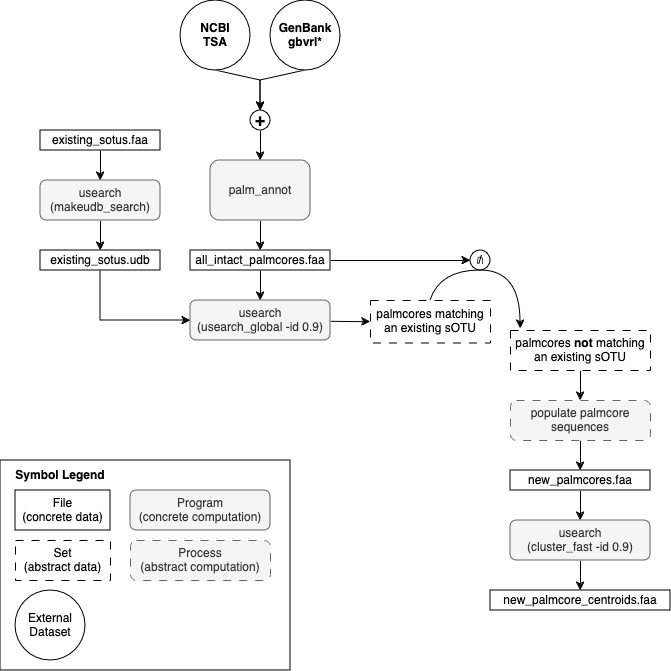

The diagram above was exported from draw.io. Its source (the exported page's mxGraphModel, read from the mxfile embedded in the PNG):
<mxGraphModel dx="397" dy="383" grid="1" gridSize="10" guides="1" tooltips="1" connect="1" arrows="1" fold="1" page="1" pageScale="1" pageWidth="850" pageHeight="1100" math="0" shadow="0">
  <root>
    <mxCell id="0" />
    <mxCell id="1" parent="0" />
    <mxCell id="pcEnY2RNjyqCKXGkyiXo-41" value="" style="rounded=0;whiteSpace=wrap;html=1;" vertex="1" parent="1">
      <mxGeometry x="40" y="590" width="290" height="210" as="geometry" />
    </mxCell>
    <mxCell id="pcEnY2RNjyqCKXGkyiXo-20" style="edgeStyle=none;rounded=0;orthogonalLoop=1;jettySize=auto;html=1;exitX=0.5;exitY=1;exitDx=0;exitDy=0;entryX=0.5;entryY=0;entryDx=0;entryDy=0;" edge="1" parent="1" source="pcEnY2RNjyqCKXGkyiXo-3" target="pcEnY2RNjyqCKXGkyiXo-6">
      <mxGeometry relative="1" as="geometry">
        <Array as="points">
          <mxPoint x="300" y="210" />
        </Array>
      </mxGeometry>
    </mxCell>
    <mxCell id="pcEnY2RNjyqCKXGkyiXo-3" value="&lt;div&gt;&lt;b&gt;NCBI&lt;/b&gt;&lt;/div&gt;&lt;div&gt;&lt;b&gt;TSA&lt;br&gt;&lt;/b&gt;&lt;/div&gt;" style="ellipse;whiteSpace=wrap;html=1;aspect=fixed;" vertex="1" parent="1">
      <mxGeometry x="220" y="130" width="70" height="70" as="geometry" />
    </mxCell>
    <mxCell id="pcEnY2RNjyqCKXGkyiXo-21" style="edgeStyle=none;rounded=0;orthogonalLoop=1;jettySize=auto;html=1;exitX=0.5;exitY=1;exitDx=0;exitDy=0;" edge="1" parent="1" source="pcEnY2RNjyqCKXGkyiXo-4">
      <mxGeometry relative="1" as="geometry">
        <mxPoint x="300" y="240" as="targetPoint" />
        <Array as="points">
          <mxPoint x="300" y="210" />
        </Array>
      </mxGeometry>
    </mxCell>
    <mxCell id="pcEnY2RNjyqCKXGkyiXo-4" value="&lt;div&gt;&lt;b&gt;GenBank&lt;/b&gt;&lt;/div&gt;&lt;div&gt;&lt;b&gt;gbvrl*&lt;br&gt;&lt;/b&gt;&lt;/div&gt;" style="ellipse;whiteSpace=wrap;html=1;aspect=fixed;" vertex="1" parent="1">
      <mxGeometry x="310" y="130" width="70" height="70" as="geometry" />
    </mxCell>
    <mxCell id="pcEnY2RNjyqCKXGkyiXo-24" style="edgeStyle=none;rounded=0;orthogonalLoop=1;jettySize=auto;html=1;entryX=0.5;entryY=0;entryDx=0;entryDy=0;" edge="1" parent="1" source="pcEnY2RNjyqCKXGkyiXo-5" target="pcEnY2RNjyqCKXGkyiXo-23">
      <mxGeometry relative="1" as="geometry" />
    </mxCell>
    <mxCell id="pcEnY2RNjyqCKXGkyiXo-5" value="palm_annot" style="rounded=1;whiteSpace=wrap;html=1;fillColor=#f5f5f5;strokeColor=#666666;fontColor=#333333;" vertex="1" parent="1">
      <mxGeometry x="250" y="290" width="100" height="60" as="geometry" />
    </mxCell>
    <mxCell id="pcEnY2RNjyqCKXGkyiXo-22" style="edgeStyle=none;rounded=0;orthogonalLoop=1;jettySize=auto;html=1;entryX=0.5;entryY=0;entryDx=0;entryDy=0;" edge="1" parent="1" source="pcEnY2RNjyqCKXGkyiXo-6" target="pcEnY2RNjyqCKXGkyiXo-5">
      <mxGeometry relative="1" as="geometry" />
    </mxCell>
    <mxCell id="pcEnY2RNjyqCKXGkyiXo-6" value="&lt;font size=&quot;1&quot;&gt;&lt;b&gt;&lt;font style=&quot;font-size: 17px;&quot;&gt;+&lt;/font&gt;&lt;/b&gt;&lt;/font&gt;" style="ellipse;whiteSpace=wrap;html=1;aspect=fixed;" vertex="1" parent="1">
      <mxGeometry x="290" y="240" width="20" height="20" as="geometry" />
    </mxCell>
    <mxCell id="pcEnY2RNjyqCKXGkyiXo-31" style="edgeStyle=none;rounded=0;orthogonalLoop=1;jettySize=auto;html=1;entryX=0.5;entryY=0;entryDx=0;entryDy=0;" edge="1" parent="1" source="pcEnY2RNjyqCKXGkyiXo-23" target="pcEnY2RNjyqCKXGkyiXo-30">
      <mxGeometry relative="1" as="geometry" />
    </mxCell>
    <mxCell id="pcEnY2RNjyqCKXGkyiXo-45" style="edgeStyle=none;rounded=0;orthogonalLoop=1;jettySize=auto;html=1;entryX=0;entryY=0.5;entryDx=0;entryDy=0;" edge="1" parent="1" source="pcEnY2RNjyqCKXGkyiXo-23" target="pcEnY2RNjyqCKXGkyiXo-44">
      <mxGeometry relative="1" as="geometry" />
    </mxCell>
    <mxCell id="pcEnY2RNjyqCKXGkyiXo-23" value="&lt;div&gt;all_intact_palmcores.faa&lt;/div&gt;" style="rounded=0;whiteSpace=wrap;html=1;" vertex="1" parent="1">
      <mxGeometry x="230" y="380" width="140" height="20" as="geometry" />
    </mxCell>
    <mxCell id="pcEnY2RNjyqCKXGkyiXo-28" style="edgeStyle=none;rounded=0;orthogonalLoop=1;jettySize=auto;html=1;entryX=0.5;entryY=0;entryDx=0;entryDy=0;" edge="1" parent="1" source="pcEnY2RNjyqCKXGkyiXo-25" target="pcEnY2RNjyqCKXGkyiXo-26">
      <mxGeometry relative="1" as="geometry" />
    </mxCell>
    <mxCell id="pcEnY2RNjyqCKXGkyiXo-25" value="&lt;div&gt;existing_sotus.faa&lt;/div&gt;" style="rounded=0;whiteSpace=wrap;html=1;" vertex="1" parent="1">
      <mxGeometry x="80" y="260" width="120" height="20" as="geometry" />
    </mxCell>
    <mxCell id="pcEnY2RNjyqCKXGkyiXo-29" style="edgeStyle=none;rounded=0;orthogonalLoop=1;jettySize=auto;html=1;entryX=0.5;entryY=0;entryDx=0;entryDy=0;" edge="1" parent="1" source="pcEnY2RNjyqCKXGkyiXo-26" target="pcEnY2RNjyqCKXGkyiXo-27">
      <mxGeometry relative="1" as="geometry" />
    </mxCell>
    <mxCell id="pcEnY2RNjyqCKXGkyiXo-26" value="&lt;div&gt;usearch&lt;/div&gt;&lt;div&gt;(makeudb_search)&lt;br&gt;&lt;/div&gt;" style="rounded=1;whiteSpace=wrap;html=1;fillColor=#f5f5f5;strokeColor=#666666;fontColor=#333333;" vertex="1" parent="1">
      <mxGeometry x="80" y="310" width="120" height="40" as="geometry" />
    </mxCell>
    <mxCell id="pcEnY2RNjyqCKXGkyiXo-32" style="edgeStyle=none;rounded=0;orthogonalLoop=1;jettySize=auto;html=1;exitX=0.5;exitY=1;exitDx=0;exitDy=0;entryX=0;entryY=0.5;entryDx=0;entryDy=0;" edge="1" parent="1" source="pcEnY2RNjyqCKXGkyiXo-27" target="pcEnY2RNjyqCKXGkyiXo-30">
      <mxGeometry relative="1" as="geometry">
        <Array as="points">
          <mxPoint x="140" y="450" />
        </Array>
      </mxGeometry>
    </mxCell>
    <mxCell id="pcEnY2RNjyqCKXGkyiXo-27" value="&lt;div&gt;existing_sotus.udb&lt;/div&gt;" style="rounded=0;whiteSpace=wrap;html=1;" vertex="1" parent="1">
      <mxGeometry x="80" y="380" width="120" height="20" as="geometry" />
    </mxCell>
    <mxCell id="pcEnY2RNjyqCKXGkyiXo-34" style="edgeStyle=none;rounded=0;orthogonalLoop=1;jettySize=auto;html=1;entryX=0;entryY=0.5;entryDx=0;entryDy=0;" edge="1" parent="1" source="pcEnY2RNjyqCKXGkyiXo-30" target="pcEnY2RNjyqCKXGkyiXo-33">
      <mxGeometry relative="1" as="geometry" />
    </mxCell>
    <mxCell id="pcEnY2RNjyqCKXGkyiXo-30" value="&lt;div&gt;usearch&lt;/div&gt;&lt;div&gt;(usearch_global -id 0.9)&lt;br&gt;&lt;/div&gt;" style="rounded=1;whiteSpace=wrap;html=1;fillColor=#f5f5f5;strokeColor=#666666;fontColor=#333333;" vertex="1" parent="1">
      <mxGeometry x="230" y="430" width="140" height="40" as="geometry" />
    </mxCell>
    <mxCell id="pcEnY2RNjyqCKXGkyiXo-33" value="&lt;div&gt;palmcores matching an existing sOTU&lt;/div&gt;" style="rounded=0;whiteSpace=wrap;html=1;dashed=1;dashPattern=8 8;" vertex="1" parent="1">
      <mxGeometry x="410" y="430" width="120" height="42.5" as="geometry" />
    </mxCell>
    <mxCell id="pcEnY2RNjyqCKXGkyiXo-35" value="&lt;div&gt;External&lt;/div&gt;&lt;div&gt;Dataset&lt;br&gt;&lt;/div&gt;" style="ellipse;whiteSpace=wrap;html=1;aspect=fixed;" vertex="1" parent="1">
      <mxGeometry x="55" y="720" width="70" height="70" as="geometry" />
    </mxCell>
    <mxCell id="pcEnY2RNjyqCKXGkyiXo-36" value="&lt;div&gt;File&lt;/div&gt;&lt;div&gt;(concrete data)&lt;br&gt;&lt;/div&gt;" style="rounded=0;whiteSpace=wrap;html=1;" vertex="1" parent="1">
      <mxGeometry x="55" y="620" width="95" height="40" as="geometry" />
    </mxCell>
    <mxCell id="pcEnY2RNjyqCKXGkyiXo-37" value="&lt;div&gt;Set&lt;/div&gt;&lt;div&gt;(abstract data)&lt;br&gt;&lt;/div&gt;" style="rounded=0;whiteSpace=wrap;html=1;dashed=1;dashPattern=8 8;" vertex="1" parent="1">
      <mxGeometry x="55" y="670" width="95" height="40" as="geometry" />
    </mxCell>
    <mxCell id="pcEnY2RNjyqCKXGkyiXo-38" value="&lt;div&gt;Program&lt;/div&gt;&lt;div&gt;(concrete computation)&lt;br&gt;&lt;/div&gt;" style="rounded=1;whiteSpace=wrap;html=1;fillColor=#f5f5f5;strokeColor=#666666;fontColor=#333333;" vertex="1" parent="1">
      <mxGeometry x="170" y="620" width="140" height="40" as="geometry" />
    </mxCell>
    <mxCell id="pcEnY2RNjyqCKXGkyiXo-40" value="Symbol Legend" style="text;html=1;align=center;verticalAlign=middle;whiteSpace=wrap;rounded=0;fontStyle=1" vertex="1" parent="1">
      <mxGeometry x="50" y="590" width="100" height="30" as="geometry" />
    </mxCell>
    <mxCell id="pcEnY2RNjyqCKXGkyiXo-50" style="edgeStyle=none;rounded=0;orthogonalLoop=1;jettySize=auto;html=1;entryX=0.5;entryY=0;entryDx=0;entryDy=0;" edge="1" parent="1" source="pcEnY2RNjyqCKXGkyiXo-42" target="pcEnY2RNjyqCKXGkyiXo-49">
      <mxGeometry relative="1" as="geometry" />
    </mxCell>
    <mxCell id="pcEnY2RNjyqCKXGkyiXo-42" value="&lt;div&gt;palmcores &lt;b&gt;not&lt;/b&gt; matching an existing sOTU&lt;/div&gt;" style="rounded=0;whiteSpace=wrap;html=1;dashed=1;dashPattern=8 8;" vertex="1" parent="1">
      <mxGeometry x="550" y="460" width="140" height="40" as="geometry" />
    </mxCell>
    <mxCell id="pcEnY2RNjyqCKXGkyiXo-43" value="&lt;font size=&quot;1&quot;&gt;&lt;b&gt;∩&lt;/b&gt;&lt;/font&gt;" style="ellipse;whiteSpace=wrap;html=1;aspect=fixed;" vertex="1" parent="1">
      <mxGeometry x="510" y="380" width="20" height="20" as="geometry" />
    </mxCell>
    <mxCell id="pcEnY2RNjyqCKXGkyiXo-44" value="/" style="text;html=1;align=center;verticalAlign=middle;whiteSpace=wrap;rounded=0;" vertex="1" parent="1">
      <mxGeometry x="510" y="380" width="20" height="20" as="geometry" />
    </mxCell>
    <mxCell id="pcEnY2RNjyqCKXGkyiXo-47" value="" style="curved=1;endArrow=classic;html=1;rounded=0;exitX=0.5;exitY=0;exitDx=0;exitDy=0;" edge="1" parent="1" source="pcEnY2RNjyqCKXGkyiXo-33">
      <mxGeometry width="50" height="50" relative="1" as="geometry">
        <mxPoint x="470" y="470" as="sourcePoint" />
        <mxPoint x="560" y="458" as="targetPoint" />
        <Array as="points">
          <mxPoint x="480" y="400" />
          <mxPoint x="560" y="400" />
        </Array>
      </mxGeometry>
    </mxCell>
    <mxCell id="pcEnY2RNjyqCKXGkyiXo-48" value="&lt;div&gt;Process&lt;/div&gt;&lt;div&gt;(abstract computation)&lt;br&gt;&lt;/div&gt;" style="rounded=1;whiteSpace=wrap;html=1;fillColor=#f5f5f5;strokeColor=#666666;fontColor=#333333;dashed=1;dashPattern=8 8;" vertex="1" parent="1">
      <mxGeometry x="170" y="670" width="140" height="40" as="geometry" />
    </mxCell>
    <mxCell id="pcEnY2RNjyqCKXGkyiXo-52" style="edgeStyle=none;rounded=0;orthogonalLoop=1;jettySize=auto;html=1;entryX=0.5;entryY=0;entryDx=0;entryDy=0;" edge="1" parent="1" source="pcEnY2RNjyqCKXGkyiXo-49" target="pcEnY2RNjyqCKXGkyiXo-51">
      <mxGeometry relative="1" as="geometry" />
    </mxCell>
    <mxCell id="pcEnY2RNjyqCKXGkyiXo-49" value="populate palmcore sequences" style="rounded=1;whiteSpace=wrap;html=1;fillColor=#f5f5f5;strokeColor=#666666;fontColor=#333333;dashed=1;dashPattern=8 8;" vertex="1" parent="1">
      <mxGeometry x="550" y="530" width="140" height="40" as="geometry" />
    </mxCell>
    <mxCell id="pcEnY2RNjyqCKXGkyiXo-54" style="edgeStyle=none;rounded=0;orthogonalLoop=1;jettySize=auto;html=1;entryX=0.5;entryY=0;entryDx=0;entryDy=0;" edge="1" parent="1" source="pcEnY2RNjyqCKXGkyiXo-51" target="pcEnY2RNjyqCKXGkyiXo-53">
      <mxGeometry relative="1" as="geometry" />
    </mxCell>
    <mxCell id="pcEnY2RNjyqCKXGkyiXo-51" value="&lt;div&gt;new_palmcores.faa&lt;/div&gt;" style="rounded=0;whiteSpace=wrap;html=1;" vertex="1" parent="1">
      <mxGeometry x="550" y="600" width="140" height="20" as="geometry" />
    </mxCell>
    <mxCell id="pcEnY2RNjyqCKXGkyiXo-56" style="edgeStyle=none;rounded=0;orthogonalLoop=1;jettySize=auto;html=1;entryX=0.5;entryY=0;entryDx=0;entryDy=0;" edge="1" parent="1" source="pcEnY2RNjyqCKXGkyiXo-53" target="pcEnY2RNjyqCKXGkyiXo-55">
      <mxGeometry relative="1" as="geometry" />
    </mxCell>
    <mxCell id="pcEnY2RNjyqCKXGkyiXo-53" value="&lt;div&gt;usearch&lt;/div&gt;&lt;div&gt;(cluster_fast -id 0.9)&lt;br&gt;&lt;/div&gt;" style="rounded=1;whiteSpace=wrap;html=1;fillColor=#f5f5f5;strokeColor=#666666;fontColor=#333333;" vertex="1" parent="1">
      <mxGeometry x="550" y="650" width="140" height="40" as="geometry" />
    </mxCell>
    <mxCell id="pcEnY2RNjyqCKXGkyiXo-55" value="&lt;div&gt;new_palmcore_centroids.faa&lt;/div&gt;" style="rounded=0;whiteSpace=wrap;html=1;" vertex="1" parent="1">
      <mxGeometry x="530" y="720" width="180" height="20" as="geometry" />
    </mxCell>
  </root>
</mxGraphModel>